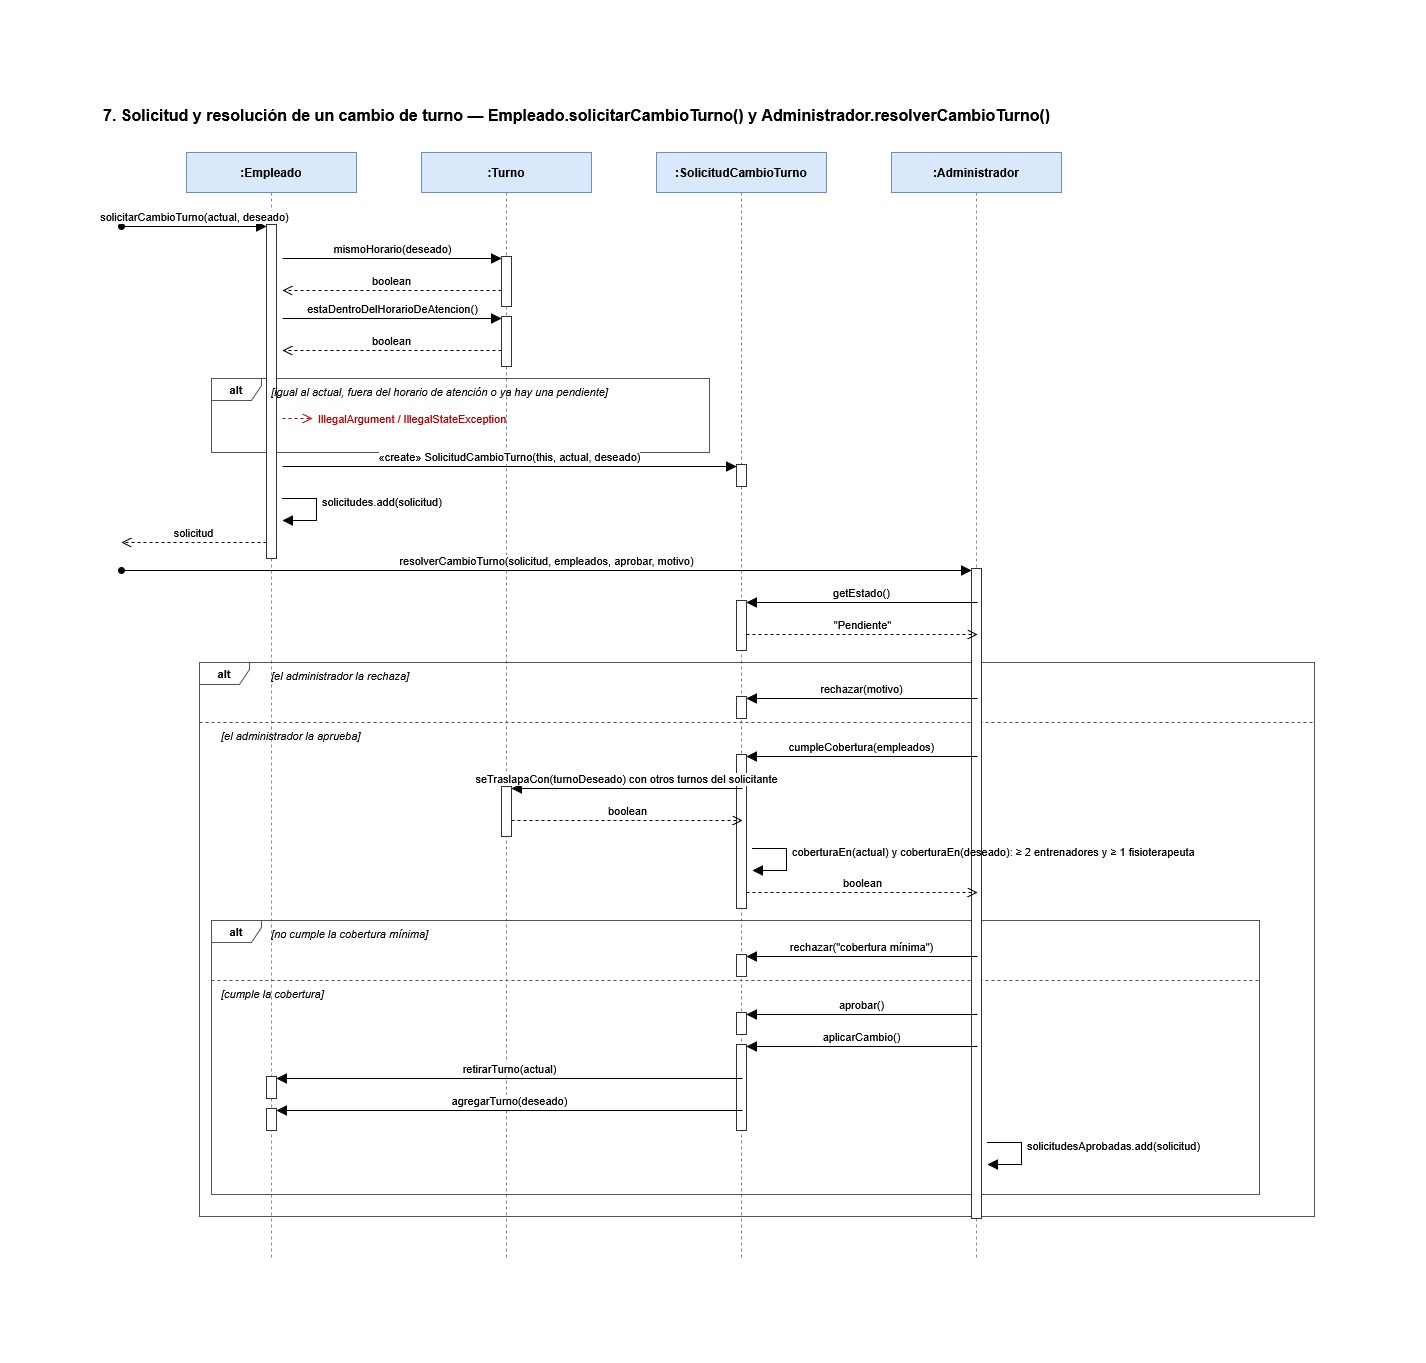

The diagram above was exported from draw.io. Its source (the exported page's mxGraphModel, read from the mxfile embedded in the PNG):
<mxGraphModel dx="3191" dy="1215" grid="0" gridSize="10" guides="1" tooltips="1" connect="1" arrows="1" fold="1" page="0" pageScale="1" pageWidth="1654" pageHeight="1169" math="0" shadow="0">
  <root>
    <mxCell id="seq7-0" />
    <mxCell id="1" parent="seq7-0" />
    <mxCell id="seq7-3" parent="1" style="text;html=1;align=left;verticalAlign=middle;fontSize=16;fontStyle=1;" value="7. Solicitud y resolución de un cambio de turno — Empleado.solicitarCambioTurno() y Administrador.resolverCambioTurno()" vertex="1">
      <mxGeometry height="30" width="1100" x="40" y="8" as="geometry" />
    </mxCell>
    <mxCell id="seq7-4" parent="1" style="rounded=0;whiteSpace=wrap;html=1;fontSize=12;fontStyle=1;fillColor=#dae8fc;strokeColor=#6c8ebf;" value=":Empleado" vertex="1">
      <mxGeometry height="40" width="170" x="125" y="60" as="geometry" />
    </mxCell>
    <mxCell id="seq7-5" edge="1" parent="1" style="endArrow=none;dashed=1;html=1;strokeColor=#888888;" value="">
      <mxGeometry relative="1" as="geometry">
        <mxPoint x="210" y="100" as="sourcePoint" />
        <mxPoint x="210" y="1168" as="targetPoint" />
      </mxGeometry>
    </mxCell>
    <mxCell id="seq7-6" parent="1" style="rounded=0;whiteSpace=wrap;html=1;fontSize=12;fontStyle=1;fillColor=#dae8fc;strokeColor=#6c8ebf;" value=":Turno" vertex="1">
      <mxGeometry height="40" width="170" x="360" y="60" as="geometry" />
    </mxCell>
    <mxCell id="seq7-7" edge="1" parent="1" style="endArrow=none;dashed=1;html=1;strokeColor=#888888;" value="">
      <mxGeometry relative="1" as="geometry">
        <mxPoint x="445" y="100" as="sourcePoint" />
        <mxPoint x="445" y="1168" as="targetPoint" />
      </mxGeometry>
    </mxCell>
    <mxCell id="seq7-8" parent="1" style="rounded=0;whiteSpace=wrap;html=1;fontSize=12;fontStyle=1;fillColor=#dae8fc;strokeColor=#6c8ebf;" value=":SolicitudCambioTurno" vertex="1">
      <mxGeometry height="40" width="170" x="595" y="60" as="geometry" />
    </mxCell>
    <mxCell id="seq7-9" edge="1" parent="1" style="endArrow=none;dashed=1;html=1;strokeColor=#888888;" value="">
      <mxGeometry relative="1" as="geometry">
        <mxPoint x="680" y="100" as="sourcePoint" />
        <mxPoint x="680" y="1168" as="targetPoint" />
      </mxGeometry>
    </mxCell>
    <mxCell id="seq7-10" parent="1" style="rounded=0;whiteSpace=wrap;html=1;fontSize=12;fontStyle=1;fillColor=#dae8fc;strokeColor=#6c8ebf;" value=":Administrador" vertex="1">
      <mxGeometry height="40" width="170" x="830" y="60" as="geometry" />
    </mxCell>
    <mxCell id="seq7-11" edge="1" parent="1" style="endArrow=none;dashed=1;html=1;strokeColor=#888888;" value="">
      <mxGeometry relative="1" as="geometry">
        <mxPoint x="915" y="100" as="sourcePoint" />
        <mxPoint x="915" y="1168" as="targetPoint" />
      </mxGeometry>
    </mxCell>
    <mxCell id="seq7-12" parent="1" style="shape=umlFrame;whiteSpace=wrap;html=1;pointerEvents=0;width=50;height=22;fontStyle=1;fontSize=11;fillColor=none;strokeColor=#555555;" value="alt" vertex="1">
      <mxGeometry height="74" width="498" x="150" y="286" as="geometry" />
    </mxCell>
    <mxCell id="seq7-13" parent="1" style="shape=umlFrame;whiteSpace=wrap;html=1;pointerEvents=0;width=50;height=22;fontStyle=1;fontSize=11;fillColor=none;strokeColor=#555555;" value="alt" vertex="1">
      <mxGeometry height="274" width="1048" x="150" y="828" as="geometry" />
    </mxCell>
    <mxCell id="seq7-14" edge="1" parent="1" style="endArrow=none;dashed=1;html=1;strokeColor=#555555;" value="">
      <mxGeometry relative="1" as="geometry">
        <mxPoint x="150" y="888" as="sourcePoint" />
        <mxPoint x="1198" y="888" as="targetPoint" />
      </mxGeometry>
    </mxCell>
    <mxCell id="seq7-15" parent="1" style="shape=umlFrame;whiteSpace=wrap;html=1;pointerEvents=0;width=50;height=22;fontStyle=1;fontSize=11;fillColor=none;strokeColor=#555555;" value="alt" vertex="1">
      <mxGeometry height="554" width="1115" x="138" y="570" as="geometry" />
    </mxCell>
    <mxCell id="seq7-16" edge="1" parent="1" style="endArrow=none;dashed=1;html=1;strokeColor=#555555;" value="">
      <mxGeometry relative="1" as="geometry">
        <mxPoint x="138" y="630" as="sourcePoint" />
        <mxPoint x="1253" y="630" as="targetPoint" />
      </mxGeometry>
    </mxCell>
    <mxCell id="seq7-17" parent="1" style="html=1;points=[];perimeter=orthogonalPerimeter;outlineConnect=0;fillColor=#ffffff;strokeColor=#333333;" value="" vertex="1">
      <mxGeometry height="50" width="10" x="440" y="164" as="geometry" />
    </mxCell>
    <mxCell id="seq7-18" parent="1" style="html=1;points=[];perimeter=orthogonalPerimeter;outlineConnect=0;fillColor=#ffffff;strokeColor=#333333;" value="" vertex="1">
      <mxGeometry height="50" width="10" x="440" y="224" as="geometry" />
    </mxCell>
    <mxCell id="seq7-19" parent="1" style="html=1;points=[];perimeter=orthogonalPerimeter;outlineConnect=0;fillColor=#ffffff;strokeColor=#333333;" value="" vertex="1">
      <mxGeometry height="22" width="10" x="675" y="372" as="geometry" />
    </mxCell>
    <mxCell id="seq7-20" parent="1" style="html=1;points=[];perimeter=orthogonalPerimeter;outlineConnect=0;fillColor=#ffffff;strokeColor=#333333;" value="" vertex="1">
      <mxGeometry height="334" width="10" x="205" y="132" as="geometry" />
    </mxCell>
    <mxCell id="seq7-21" parent="1" style="html=1;points=[];perimeter=orthogonalPerimeter;outlineConnect=0;fillColor=#ffffff;strokeColor=#333333;" value="" vertex="1">
      <mxGeometry height="50" width="10" x="675" y="508" as="geometry" />
    </mxCell>
    <mxCell id="seq7-22" parent="1" style="html=1;points=[];perimeter=orthogonalPerimeter;outlineConnect=0;fillColor=#ffffff;strokeColor=#333333;" value="" vertex="1">
      <mxGeometry height="22" width="10" x="675" y="604" as="geometry" />
    </mxCell>
    <mxCell id="seq7-23" parent="1" style="html=1;points=[];perimeter=orthogonalPerimeter;outlineConnect=0;fillColor=#ffffff;strokeColor=#333333;" value="" vertex="1">
      <mxGeometry height="50" width="10" x="440" y="694" as="geometry" />
    </mxCell>
    <mxCell id="seq7-24" parent="1" style="html=1;points=[];perimeter=orthogonalPerimeter;outlineConnect=0;fillColor=#ffffff;strokeColor=#333333;" value="" vertex="1">
      <mxGeometry height="154" width="10" x="675" y="662" as="geometry" />
    </mxCell>
    <mxCell id="seq7-25" parent="1" style="html=1;points=[];perimeter=orthogonalPerimeter;outlineConnect=0;fillColor=#ffffff;strokeColor=#333333;" value="" vertex="1">
      <mxGeometry height="22" width="10" x="675" y="862" as="geometry" />
    </mxCell>
    <mxCell id="seq7-26" parent="1" style="html=1;points=[];perimeter=orthogonalPerimeter;outlineConnect=0;fillColor=#ffffff;strokeColor=#333333;" value="" vertex="1">
      <mxGeometry height="22" width="10" x="675" y="920" as="geometry" />
    </mxCell>
    <mxCell id="seq7-27" parent="1" style="html=1;points=[];perimeter=orthogonalPerimeter;outlineConnect=0;fillColor=#ffffff;strokeColor=#333333;" value="" vertex="1">
      <mxGeometry height="22" width="10" x="205" y="984" as="geometry" />
    </mxCell>
    <mxCell id="seq7-28" parent="1" style="html=1;points=[];perimeter=orthogonalPerimeter;outlineConnect=0;fillColor=#ffffff;strokeColor=#333333;" value="" vertex="1">
      <mxGeometry height="22" width="10" x="205" y="1016" as="geometry" />
    </mxCell>
    <mxCell id="seq7-29" parent="1" style="html=1;points=[];perimeter=orthogonalPerimeter;outlineConnect=0;fillColor=#ffffff;strokeColor=#333333;" value="" vertex="1">
      <mxGeometry height="86" width="10" x="675" y="952" as="geometry" />
    </mxCell>
    <mxCell id="seq7-30" parent="1" style="html=1;points=[];perimeter=orthogonalPerimeter;outlineConnect=0;fillColor=#ffffff;strokeColor=#333333;" value="" vertex="1">
      <mxGeometry height="650" width="10" x="910" y="476" as="geometry" />
    </mxCell>
    <mxCell id="seq7-31" edge="1" parent="1" style="html=1;verticalAlign=bottom;endArrow=block;endSize=8;startArrow=oval;startFill=1;startSize=6;curved=0;rounded=0;fontSize=11;" value="solicitarCambioTurno(actual, deseado)">
      <mxGeometry relative="1" as="geometry">
        <mxPoint x="60" y="134" as="sourcePoint" />
        <mxPoint x="205" y="134" as="targetPoint" />
      </mxGeometry>
    </mxCell>
    <mxCell id="seq7-32" edge="1" parent="1" style="html=1;verticalAlign=bottom;endArrow=block;endSize=8;curved=0;rounded=0;fontSize=11;" value="mismoHorario(deseado)">
      <mxGeometry relative="1" as="geometry">
        <mxPoint x="221" y="166" as="sourcePoint" />
        <mxPoint x="440" y="166" as="targetPoint" />
      </mxGeometry>
    </mxCell>
    <mxCell id="seq7-33" edge="1" parent="1" style="html=1;verticalAlign=bottom;endArrow=open;dashed=1;endSize=8;curved=0;rounded=0;fontSize=11;" value="boolean">
      <mxGeometry relative="1" as="geometry">
        <mxPoint x="440" y="198" as="sourcePoint" />
        <mxPoint x="221" y="198" as="targetPoint" />
      </mxGeometry>
    </mxCell>
    <mxCell id="seq7-34" edge="1" parent="1" style="html=1;verticalAlign=bottom;endArrow=block;endSize=8;curved=0;rounded=0;fontSize=11;" value="estaDentroDelHorarioDeAtencion()">
      <mxGeometry relative="1" as="geometry">
        <mxPoint x="221" y="226" as="sourcePoint" />
        <mxPoint x="440" y="226" as="targetPoint" />
      </mxGeometry>
    </mxCell>
    <mxCell id="seq7-35" edge="1" parent="1" style="html=1;verticalAlign=bottom;endArrow=open;dashed=1;endSize=8;curved=0;rounded=0;fontSize=11;" value="boolean">
      <mxGeometry relative="1" as="geometry">
        <mxPoint x="440" y="258" as="sourcePoint" />
        <mxPoint x="221" y="258" as="targetPoint" />
      </mxGeometry>
    </mxCell>
    <mxCell id="seq7-36" edge="1" parent="1" style="endArrow=open;dashed=1;html=1;strokeColor=#c00000;endSize=8;" value="">
      <mxGeometry relative="1" as="geometry">
        <mxPoint x="221" y="326" as="sourcePoint" />
        <mxPoint x="251" y="326" as="targetPoint" />
      </mxGeometry>
    </mxCell>
    <mxCell id="seq7-37" parent="1" style="text;html=1;align=left;verticalAlign=middle;fontSize=11;fontColor=#c00000;" value="IllegalArgument / IllegalStateException" vertex="1">
      <mxGeometry height="18" width="520" x="255" y="317" as="geometry" />
    </mxCell>
    <mxCell id="seq7-38" edge="1" parent="1" style="html=1;verticalAlign=bottom;endArrow=block;endSize=8;curved=0;rounded=0;fontSize=11;" value="«create» SolicitudCambioTurno(this, actual, deseado)">
      <mxGeometry relative="1" as="geometry">
        <mxPoint x="221" y="374" as="sourcePoint" />
        <mxPoint x="675" y="374" as="targetPoint" />
      </mxGeometry>
    </mxCell>
    <mxCell id="seq7-39" edge="1" parent="1" style="html=1;endArrow=block;endSize=8;curved=0;rounded=0;fontSize=11;" value="">
      <mxGeometry relative="1" as="geometry">
        <Array as="points">
          <mxPoint x="255" y="406" />
          <mxPoint x="255" y="428" />
        </Array>
        <mxPoint x="221" y="406" as="sourcePoint" />
        <mxPoint x="221" y="428" as="targetPoint" />
      </mxGeometry>
    </mxCell>
    <mxCell id="seq7-40" parent="1" style="text;html=1;align=left;verticalAlign=middle;fontSize=11;" value="solicitudes.add(solicitud)" vertex="1">
      <mxGeometry height="18" width="300" x="259" y="400" as="geometry" />
    </mxCell>
    <mxCell id="seq7-41" edge="1" parent="1" style="html=1;verticalAlign=bottom;endArrow=open;dashed=1;endSize=8;curved=0;rounded=0;fontSize=11;" value="solicitud">
      <mxGeometry relative="1" as="geometry">
        <mxPoint x="205" y="450" as="sourcePoint" />
        <mxPoint x="60" y="450" as="targetPoint" />
      </mxGeometry>
    </mxCell>
    <mxCell id="seq7-42" edge="1" parent="1" style="html=1;verticalAlign=bottom;endArrow=block;endSize=8;startArrow=oval;startFill=1;startSize=6;curved=0;rounded=0;fontSize=11;" value="resolverCambioTurno(solicitud, empleados, aprobar, motivo)">
      <mxGeometry relative="1" as="geometry">
        <mxPoint x="60" y="478" as="sourcePoint" />
        <mxPoint x="910" y="478" as="targetPoint" />
      </mxGeometry>
    </mxCell>
    <mxCell id="seq7-43" edge="1" parent="1" style="html=1;verticalAlign=bottom;endArrow=block;endSize=8;curved=0;rounded=0;fontSize=11;" value="getEstado()">
      <mxGeometry relative="1" as="geometry">
        <mxPoint x="916" y="510" as="sourcePoint" />
        <mxPoint x="685" y="510" as="targetPoint" />
      </mxGeometry>
    </mxCell>
    <mxCell id="seq7-44" edge="1" parent="1" style="html=1;verticalAlign=bottom;endArrow=open;dashed=1;endSize=8;curved=0;rounded=0;fontSize=11;" value="&quot;Pendiente&quot;">
      <mxGeometry relative="1" as="geometry">
        <mxPoint x="685" y="542" as="sourcePoint" />
        <mxPoint x="916" y="542" as="targetPoint" />
      </mxGeometry>
    </mxCell>
    <mxCell id="seq7-45" edge="1" parent="1" style="html=1;verticalAlign=bottom;endArrow=block;endSize=8;curved=0;rounded=0;fontSize=11;" value="rechazar(motivo)">
      <mxGeometry relative="1" as="geometry">
        <mxPoint x="916" y="606" as="sourcePoint" />
        <mxPoint x="685" y="606" as="targetPoint" />
      </mxGeometry>
    </mxCell>
    <mxCell id="seq7-46" edge="1" parent="1" style="html=1;verticalAlign=bottom;endArrow=block;endSize=8;curved=0;rounded=0;fontSize=11;" value="cumpleCobertura(empleados)">
      <mxGeometry relative="1" as="geometry">
        <mxPoint x="916" y="664" as="sourcePoint" />
        <mxPoint x="685" y="664" as="targetPoint" />
      </mxGeometry>
    </mxCell>
    <mxCell id="seq7-47" edge="1" parent="1" style="html=1;verticalAlign=bottom;endArrow=block;endSize=8;curved=0;rounded=0;fontSize=11;" value="seTraslapaCon(turnoDeseado) con otros turnos del solicitante">
      <mxGeometry relative="1" as="geometry">
        <mxPoint x="681" y="696" as="sourcePoint" />
        <mxPoint x="450" y="696" as="targetPoint" />
      </mxGeometry>
    </mxCell>
    <mxCell id="seq7-48" edge="1" parent="1" style="html=1;verticalAlign=bottom;endArrow=open;dashed=1;endSize=8;curved=0;rounded=0;fontSize=11;" value="boolean">
      <mxGeometry relative="1" as="geometry">
        <mxPoint x="450" y="728" as="sourcePoint" />
        <mxPoint x="681" y="728" as="targetPoint" />
      </mxGeometry>
    </mxCell>
    <mxCell id="seq7-49" edge="1" parent="1" style="html=1;endArrow=block;endSize=8;curved=0;rounded=0;fontSize=11;" value="">
      <mxGeometry relative="1" as="geometry">
        <Array as="points">
          <mxPoint x="725" y="756" />
          <mxPoint x="725" y="778" />
        </Array>
        <mxPoint x="691" y="756" as="sourcePoint" />
        <mxPoint x="691" y="778" as="targetPoint" />
      </mxGeometry>
    </mxCell>
    <mxCell id="seq7-50" parent="1" style="text;html=1;align=left;verticalAlign=middle;fontSize=11;" value="coberturaEn(actual) y coberturaEn(deseado): ≥ 2 entrenadores y ≥ 1 fisioterapeuta" vertex="1">
      <mxGeometry height="18" width="300" x="729" y="750" as="geometry" />
    </mxCell>
    <mxCell id="seq7-51" edge="1" parent="1" style="html=1;verticalAlign=bottom;endArrow=open;dashed=1;endSize=8;curved=0;rounded=0;fontSize=11;" value="boolean">
      <mxGeometry relative="1" as="geometry">
        <mxPoint x="685" y="800" as="sourcePoint" />
        <mxPoint x="916" y="800" as="targetPoint" />
      </mxGeometry>
    </mxCell>
    <mxCell id="seq7-52" edge="1" parent="1" style="html=1;verticalAlign=bottom;endArrow=block;endSize=8;curved=0;rounded=0;fontSize=11;" value="rechazar(&quot;cobertura mínima&quot;)">
      <mxGeometry relative="1" as="geometry">
        <mxPoint x="916" y="864" as="sourcePoint" />
        <mxPoint x="685" y="864" as="targetPoint" />
      </mxGeometry>
    </mxCell>
    <mxCell id="seq7-53" edge="1" parent="1" style="html=1;verticalAlign=bottom;endArrow=block;endSize=8;curved=0;rounded=0;fontSize=11;" value="aprobar()">
      <mxGeometry relative="1" as="geometry">
        <mxPoint x="916" y="922" as="sourcePoint" />
        <mxPoint x="685" y="922" as="targetPoint" />
      </mxGeometry>
    </mxCell>
    <mxCell id="seq7-54" edge="1" parent="1" style="html=1;verticalAlign=bottom;endArrow=block;endSize=8;curved=0;rounded=0;fontSize=11;" value="aplicarCambio()">
      <mxGeometry relative="1" as="geometry">
        <mxPoint x="916" y="954" as="sourcePoint" />
        <mxPoint x="685" y="954" as="targetPoint" />
      </mxGeometry>
    </mxCell>
    <mxCell id="seq7-55" edge="1" parent="1" style="html=1;verticalAlign=bottom;endArrow=block;endSize=8;curved=0;rounded=0;fontSize=11;" value="retirarTurno(actual)">
      <mxGeometry relative="1" as="geometry">
        <mxPoint x="681" y="986" as="sourcePoint" />
        <mxPoint x="215" y="986" as="targetPoint" />
      </mxGeometry>
    </mxCell>
    <mxCell id="seq7-56" edge="1" parent="1" style="html=1;verticalAlign=bottom;endArrow=block;endSize=8;curved=0;rounded=0;fontSize=11;" value="agregarTurno(deseado)">
      <mxGeometry relative="1" as="geometry">
        <mxPoint x="681" y="1018" as="sourcePoint" />
        <mxPoint x="215" y="1018" as="targetPoint" />
      </mxGeometry>
    </mxCell>
    <mxCell id="seq7-57" edge="1" parent="1" style="html=1;endArrow=block;endSize=8;curved=0;rounded=0;fontSize=11;" value="">
      <mxGeometry relative="1" as="geometry">
        <Array as="points">
          <mxPoint x="960" y="1050" />
          <mxPoint x="960" y="1072" />
        </Array>
        <mxPoint x="926" y="1050" as="sourcePoint" />
        <mxPoint x="926" y="1072" as="targetPoint" />
      </mxGeometry>
    </mxCell>
    <mxCell id="seq7-58" parent="1" style="text;html=1;align=left;verticalAlign=middle;fontSize=11;" value="solicitudesAprobadas.add(solicitud)" vertex="1">
      <mxGeometry height="18" width="300" x="964" y="1044" as="geometry" />
    </mxCell>
    <mxCell id="seq7-59" parent="1" style="text;html=1;align=left;verticalAlign=middle;fontSize=11;fontStyle=2;" value="[igual al actual, fuera del horario de atención o ya hay una pendiente]" vertex="1">
      <mxGeometry height="18" width="360" x="208" y="290" as="geometry" />
    </mxCell>
    <mxCell id="seq7-60" parent="1" style="text;html=1;align=left;verticalAlign=middle;fontSize=11;fontStyle=2;" value="[el administrador la rechaza]" vertex="1">
      <mxGeometry height="18" width="360" x="208" y="574" as="geometry" />
    </mxCell>
    <mxCell id="seq7-61" parent="1" style="text;html=1;align=left;verticalAlign=middle;fontSize=11;fontStyle=2;" value="[el administrador la aprueba]" vertex="1">
      <mxGeometry height="18" width="360" x="158" y="634" as="geometry" />
    </mxCell>
    <mxCell id="seq7-62" parent="1" style="text;html=1;align=left;verticalAlign=middle;fontSize=11;fontStyle=2;" value="[no cumple la cobertura mínima]" vertex="1">
      <mxGeometry height="18" width="360" x="208" y="832" as="geometry" />
    </mxCell>
    <mxCell id="seq7-63" parent="1" style="text;html=1;align=left;verticalAlign=middle;fontSize=11;fontStyle=2;" value="[cumple la cobertura]" vertex="1">
      <mxGeometry height="18" width="360" x="158" y="892" as="geometry" />
    </mxCell>
  </root>
</mxGraphModel>